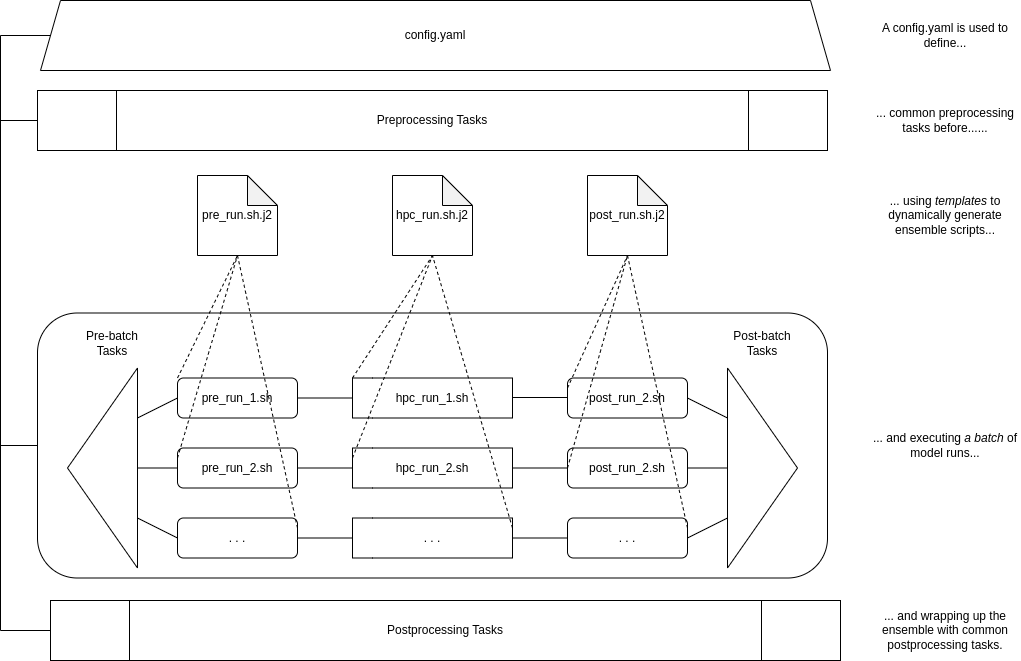

The diagram above was exported from draw.io. Its source (the exported page's mxGraphModel, read from the mxfile embedded in the PNG):
<mxGraphModel dx="1428" dy="791" grid="1" gridSize="10" guides="1" tooltips="1" connect="1" arrows="1" fold="1" page="1" pageScale="1" pageWidth="827" pageHeight="1169" math="0" shadow="0">
  <root>
    <mxCell id="0" />
    <mxCell id="1" parent="0" />
    <mxCell id="NFEpop8oXI-uqecMs4Ds-30" value="" style="rounded=1;whiteSpace=wrap;html=1;" parent="1" vertex="1">
      <mxGeometry x="37" y="392.5" width="790" height="265" as="geometry" />
    </mxCell>
    <mxCell id="NsgZoX1miYxkrL8MMz6k-35" value="" style="swimlane;html=1;startSize=20;fontStyle=0;collapsible=0;horizontal=0;swimlaneLine=0;fillColor=none;whiteSpace=wrap;" parent="1" vertex="1">
      <mxGeometry x="352" y="527.5" width="160" height="40" as="geometry" />
    </mxCell>
    <mxCell id="NsgZoX1miYxkrL8MMz6k-36" value="hpc_run_2.sh" style="text;html=1;align=center;verticalAlign=middle;whiteSpace=wrap;rounded=0;" parent="NsgZoX1miYxkrL8MMz6k-35" vertex="1">
      <mxGeometry x="35" y="5" width="90" height="30" as="geometry" />
    </mxCell>
    <mxCell id="NsgZoX1miYxkrL8MMz6k-37" value="" style="swimlane;html=1;startSize=20;fontStyle=0;collapsible=0;horizontal=0;swimlaneLine=0;fillColor=none;whiteSpace=wrap;" parent="1" vertex="1">
      <mxGeometry x="352" y="597.5" width="160" height="40" as="geometry" />
    </mxCell>
    <mxCell id="NsgZoX1miYxkrL8MMz6k-38" value=". . ." style="text;html=1;align=center;verticalAlign=middle;whiteSpace=wrap;rounded=0;" parent="NsgZoX1miYxkrL8MMz6k-37" vertex="1">
      <mxGeometry x="35" y="5" width="90" height="30" as="geometry" />
    </mxCell>
    <mxCell id="NsgZoX1miYxkrL8MMz6k-39" value="" style="swimlane;html=1;startSize=20;fontStyle=0;collapsible=0;horizontal=0;swimlaneLine=0;fillColor=none;whiteSpace=wrap;" parent="1" vertex="1">
      <mxGeometry x="352" y="457.5" width="160" height="40" as="geometry" />
    </mxCell>
    <mxCell id="NsgZoX1miYxkrL8MMz6k-40" value="hpc_run_1.sh" style="text;html=1;align=center;verticalAlign=middle;whiteSpace=wrap;rounded=0;" parent="NsgZoX1miYxkrL8MMz6k-39" vertex="1">
      <mxGeometry x="35" y="5" width="90" height="30" as="geometry" />
    </mxCell>
    <mxCell id="NsgZoX1miYxkrL8MMz6k-49" value="Pre-batch&lt;div&gt;Tasks&lt;/div&gt;" style="text;html=1;align=center;verticalAlign=middle;whiteSpace=wrap;rounded=0;" parent="1" vertex="1">
      <mxGeometry x="67" y="407.5" width="90" height="30" as="geometry" />
    </mxCell>
    <mxCell id="NFEpop8oXI-uqecMs4Ds-1" value="Post-batch Tasks" style="text;html=1;align=center;verticalAlign=middle;whiteSpace=wrap;rounded=0;" parent="1" vertex="1">
      <mxGeometry x="717" y="407.5" width="90" height="30" as="geometry" />
    </mxCell>
    <mxCell id="NFEpop8oXI-uqecMs4Ds-3" value="pre_run.sh.j2&lt;span style=&quot;color: rgba(0, 0, 0, 0); font-family: monospace; font-size: 0px; text-align: start; text-wrap-mode: nowrap;&quot;&gt;%3CmxGraphModel%3E%3Croot%3E%3CmxCell%20id%3D%220%22%2F%3E%3CmxCell%20id%3D%221%22%20parent%3D%220%22%2F%3E%3CmxCell%20id%3D%222%22%20value%3D%22Pre-batch%20Task%22%20style%3D%22text%3Bhtml%3D1%3Balign%3Dcenter%3BverticalAlign%3Dmiddle%3BwhiteSpace%3Dwrap%3Brounded%3D0%3B%22%20vertex%3D%221%22%20parent%3D%221%22%3E%3CmxGeometry%20x%3D%22-120%22%20y%3D%22370%22%20width%3D%2290%22%20height%3D%2230%22%20as%3D%22geometry%22%2F%3E%3C%2FmxCell%3E%3C%2Froot%3E%3C%2FmxGraphModel%3E&lt;/span&gt;" style="shape=note;whiteSpace=wrap;html=1;backgroundOutline=1;darkOpacity=0.05;" parent="1" vertex="1">
      <mxGeometry x="197" y="255" width="80" height="80" as="geometry" />
    </mxCell>
    <mxCell id="NFEpop8oXI-uqecMs4Ds-7" value="config.yaml" style="shape=trapezoid;perimeter=trapezoidPerimeter;whiteSpace=wrap;html=1;fixedSize=1;" parent="1" vertex="1">
      <mxGeometry x="40" y="80" width="790" height="70" as="geometry" />
    </mxCell>
    <mxCell id="NFEpop8oXI-uqecMs4Ds-15" value="" style="triangle;whiteSpace=wrap;html=1;rotation=-180;" parent="1" vertex="1">
      <mxGeometry x="67" y="447.5" width="70" height="200" as="geometry" />
    </mxCell>
    <mxCell id="NFEpop8oXI-uqecMs4Ds-16" value="pre_run_1.sh" style="rounded=1;whiteSpace=wrap;html=1;" parent="1" vertex="1">
      <mxGeometry x="177" y="457.5" width="120" height="40" as="geometry" />
    </mxCell>
    <mxCell id="NFEpop8oXI-uqecMs4Ds-19" value="pre_run_2.sh" style="rounded=1;whiteSpace=wrap;html=1;" parent="1" vertex="1">
      <mxGeometry x="177" y="527.5" width="120" height="40" as="geometry" />
    </mxCell>
    <mxCell id="NFEpop8oXI-uqecMs4Ds-20" value=". . ." style="rounded=1;whiteSpace=wrap;html=1;" parent="1" vertex="1">
      <mxGeometry x="177" y="597.5" width="120" height="40" as="geometry" />
    </mxCell>
    <mxCell id="NFEpop8oXI-uqecMs4Ds-21" value="post_run_2.sh" style="rounded=1;whiteSpace=wrap;html=1;" parent="1" vertex="1">
      <mxGeometry x="567" y="457.5" width="120" height="40" as="geometry" />
    </mxCell>
    <mxCell id="NFEpop8oXI-uqecMs4Ds-22" value="post_run_2.sh" style="rounded=1;whiteSpace=wrap;html=1;" parent="1" vertex="1">
      <mxGeometry x="567" y="527.5" width="120" height="40" as="geometry" />
    </mxCell>
    <mxCell id="NFEpop8oXI-uqecMs4Ds-23" value=". . ." style="rounded=1;whiteSpace=wrap;html=1;" parent="1" vertex="1">
      <mxGeometry x="567" y="597.5" width="120" height="40" as="geometry" />
    </mxCell>
    <mxCell id="NFEpop8oXI-uqecMs4Ds-24" value="" style="triangle;whiteSpace=wrap;html=1;rotation=0;" parent="1" vertex="1">
      <mxGeometry x="727" y="447.5" width="70" height="200" as="geometry" />
    </mxCell>
    <mxCell id="NFEpop8oXI-uqecMs4Ds-25" value="hpc_run.sh.j2" style="shape=note;whiteSpace=wrap;html=1;backgroundOutline=1;darkOpacity=0.05;" parent="1" vertex="1">
      <mxGeometry x="392" y="255" width="80" height="80" as="geometry" />
    </mxCell>
    <mxCell id="NFEpop8oXI-uqecMs4Ds-26" value="post_run.sh.j2&lt;span style=&quot;color: rgba(0, 0, 0, 0); font-family: monospace; font-size: 0px; text-align: start; text-wrap-mode: nowrap;&quot;&gt;%3CmxGraphModel%3E%3Croot%3E%3CmxCell%20id%3D%220%22%2F%3E%3CmxCell%20id%3D%221%22%20parent%3D%220%22%2F%3E%3CmxCell%20id%3D%222%22%20value%3D%22Pre-batch%20Task%22%20style%3D%22text%3Bhtml%3D1%3Balign%3Dcenter%3BverticalAlign%3Dmiddle%3BwhiteSpace%3Dwrap%3Brounded%3D0%3B%22%20vertex%3D%221%22%20parent%3D%221%22%3E%3CmxGeometry%20x%3D%22-120%22%20y%3D%22370%22%20width%3D%2290%22%20height%3D%2230%22%20as%3D%22geometry%22%2F%3E%3C%2FmxCell%3E%3C%2Froot%3E%3C%2FmxGraphModel%3E&lt;/span&gt;" style="shape=note;whiteSpace=wrap;html=1;backgroundOutline=1;darkOpacity=0.05;" parent="1" vertex="1">
      <mxGeometry x="587" y="255" width="80" height="80" as="geometry" />
    </mxCell>
    <mxCell id="NFEpop8oXI-uqecMs4Ds-27" value="A config.yaml is used to define..." style="text;html=1;align=center;verticalAlign=middle;whiteSpace=wrap;rounded=0;" parent="1" vertex="1">
      <mxGeometry x="870" y="90" width="150" height="50" as="geometry" />
    </mxCell>
    <mxCell id="NFEpop8oXI-uqecMs4Ds-28" value="... using &lt;i&gt;templates&lt;/i&gt; to dynamically generate ensemble scripts..." style="text;html=1;align=center;verticalAlign=middle;whiteSpace=wrap;rounded=0;" parent="1" vertex="1">
      <mxGeometry x="870" y="270" width="150" height="50" as="geometry" />
    </mxCell>
    <mxCell id="NFEpop8oXI-uqecMs4Ds-29" value="... and executing&amp;nbsp;&lt;i&gt;a batch&lt;/i&gt; of model runs..." style="text;html=1;align=center;verticalAlign=middle;whiteSpace=wrap;rounded=0;" parent="1" vertex="1">
      <mxGeometry x="870" y="500" width="150" height="50" as="geometry" />
    </mxCell>
    <mxCell id="NFEpop8oXI-uqecMs4Ds-36" value="" style="endArrow=none;html=1;rounded=0;entryX=0;entryY=0.5;entryDx=0;entryDy=0;exitX=1;exitY=0.5;exitDx=0;exitDy=0;" parent="1" source="NFEpop8oXI-uqecMs4Ds-16" target="NsgZoX1miYxkrL8MMz6k-39" edge="1">
      <mxGeometry width="50" height="50" relative="1" as="geometry">
        <mxPoint x="297" y="365" as="sourcePoint" />
        <mxPoint x="347" y="315" as="targetPoint" />
      </mxGeometry>
    </mxCell>
    <mxCell id="NFEpop8oXI-uqecMs4Ds-37" value="" style="endArrow=none;html=1;rounded=0;entryX=0;entryY=0.5;entryDx=0;entryDy=0;exitX=1;exitY=0.5;exitDx=0;exitDy=0;" parent="1" source="NFEpop8oXI-uqecMs4Ds-19" target="NsgZoX1miYxkrL8MMz6k-35" edge="1">
      <mxGeometry width="50" height="50" relative="1" as="geometry">
        <mxPoint x="307" y="488" as="sourcePoint" />
        <mxPoint x="362" y="488" as="targetPoint" />
      </mxGeometry>
    </mxCell>
    <mxCell id="NFEpop8oXI-uqecMs4Ds-38" value="" style="endArrow=none;html=1;rounded=0;entryX=0;entryY=0.5;entryDx=0;entryDy=0;exitX=1;exitY=0.5;exitDx=0;exitDy=0;" parent="1" source="NFEpop8oXI-uqecMs4Ds-20" target="NsgZoX1miYxkrL8MMz6k-37" edge="1">
      <mxGeometry width="50" height="50" relative="1" as="geometry">
        <mxPoint x="307" y="558" as="sourcePoint" />
        <mxPoint x="362" y="558" as="targetPoint" />
      </mxGeometry>
    </mxCell>
    <mxCell id="NFEpop8oXI-uqecMs4Ds-39" value="" style="endArrow=none;html=1;rounded=0;entryX=0;entryY=0.5;entryDx=0;entryDy=0;exitX=1;exitY=0.5;exitDx=0;exitDy=0;" parent="1" edge="1">
      <mxGeometry width="50" height="50" relative="1" as="geometry">
        <mxPoint x="512" y="477" as="sourcePoint" />
        <mxPoint x="567" y="477" as="targetPoint" />
      </mxGeometry>
    </mxCell>
    <mxCell id="NFEpop8oXI-uqecMs4Ds-40" value="" style="endArrow=none;html=1;rounded=0;entryX=0;entryY=0.5;entryDx=0;entryDy=0;exitX=1;exitY=0.5;exitDx=0;exitDy=0;" parent="1" source="NsgZoX1miYxkrL8MMz6k-35" target="NFEpop8oXI-uqecMs4Ds-22" edge="1">
      <mxGeometry width="50" height="50" relative="1" as="geometry">
        <mxPoint x="522" y="487" as="sourcePoint" />
        <mxPoint x="577" y="487" as="targetPoint" />
      </mxGeometry>
    </mxCell>
    <mxCell id="NFEpop8oXI-uqecMs4Ds-41" value="" style="endArrow=none;html=1;rounded=0;entryX=0;entryY=0.5;entryDx=0;entryDy=0;exitX=1;exitY=0.5;exitDx=0;exitDy=0;" parent="1" source="NsgZoX1miYxkrL8MMz6k-37" target="NFEpop8oXI-uqecMs4Ds-23" edge="1">
      <mxGeometry width="50" height="50" relative="1" as="geometry">
        <mxPoint x="522" y="558" as="sourcePoint" />
        <mxPoint x="577" y="558" as="targetPoint" />
      </mxGeometry>
    </mxCell>
    <mxCell id="NFEpop8oXI-uqecMs4Ds-42" value="" style="endArrow=none;html=1;rounded=0;entryX=1;entryY=0.5;entryDx=0;entryDy=0;exitX=0;exitY=0.75;exitDx=0;exitDy=0;" parent="1" source="NFEpop8oXI-uqecMs4Ds-24" target="NFEpop8oXI-uqecMs4Ds-23" edge="1">
      <mxGeometry width="50" height="50" relative="1" as="geometry">
        <mxPoint x="522" y="628" as="sourcePoint" />
        <mxPoint x="577" y="628" as="targetPoint" />
      </mxGeometry>
    </mxCell>
    <mxCell id="NFEpop8oXI-uqecMs4Ds-43" value="" style="endArrow=none;html=1;rounded=0;entryX=1;entryY=0.5;entryDx=0;entryDy=0;exitX=0;exitY=0.25;exitDx=0;exitDy=0;" parent="1" source="NFEpop8oXI-uqecMs4Ds-24" target="NFEpop8oXI-uqecMs4Ds-21" edge="1">
      <mxGeometry width="50" height="50" relative="1" as="geometry">
        <mxPoint x="737" y="608" as="sourcePoint" />
        <mxPoint x="697" y="628" as="targetPoint" />
      </mxGeometry>
    </mxCell>
    <mxCell id="NFEpop8oXI-uqecMs4Ds-44" value="" style="endArrow=none;html=1;rounded=0;entryX=1;entryY=0.5;entryDx=0;entryDy=0;exitX=0;exitY=0.5;exitDx=0;exitDy=0;" parent="1" source="NFEpop8oXI-uqecMs4Ds-24" target="NFEpop8oXI-uqecMs4Ds-22" edge="1">
      <mxGeometry width="50" height="50" relative="1" as="geometry">
        <mxPoint x="737" y="508" as="sourcePoint" />
        <mxPoint x="697" y="488" as="targetPoint" />
      </mxGeometry>
    </mxCell>
    <mxCell id="NFEpop8oXI-uqecMs4Ds-45" value="" style="endArrow=none;html=1;rounded=0;entryX=0;entryY=0.75;entryDx=0;entryDy=0;exitX=0;exitY=0.5;exitDx=0;exitDy=0;" parent="1" source="NFEpop8oXI-uqecMs4Ds-16" target="NFEpop8oXI-uqecMs4Ds-15" edge="1">
      <mxGeometry width="50" height="50" relative="1" as="geometry">
        <mxPoint x="737" y="558" as="sourcePoint" />
        <mxPoint x="697" y="558" as="targetPoint" />
      </mxGeometry>
    </mxCell>
    <mxCell id="NFEpop8oXI-uqecMs4Ds-46" value="" style="endArrow=none;html=1;rounded=0;entryX=0;entryY=0.5;entryDx=0;entryDy=0;exitX=0;exitY=0.5;exitDx=0;exitDy=0;" parent="1" source="NFEpop8oXI-uqecMs4Ds-19" target="NFEpop8oXI-uqecMs4Ds-15" edge="1">
      <mxGeometry width="50" height="50" relative="1" as="geometry">
        <mxPoint x="187" y="488" as="sourcePoint" />
        <mxPoint x="147" y="508" as="targetPoint" />
      </mxGeometry>
    </mxCell>
    <mxCell id="NFEpop8oXI-uqecMs4Ds-47" value="" style="endArrow=none;html=1;rounded=0;entryX=0;entryY=0.25;entryDx=0;entryDy=0;exitX=0;exitY=0.5;exitDx=0;exitDy=0;" parent="1" source="NFEpop8oXI-uqecMs4Ds-20" target="NFEpop8oXI-uqecMs4Ds-15" edge="1">
      <mxGeometry width="50" height="50" relative="1" as="geometry">
        <mxPoint x="187" y="558" as="sourcePoint" />
        <mxPoint x="147" y="558" as="targetPoint" />
      </mxGeometry>
    </mxCell>
    <mxCell id="NFEpop8oXI-uqecMs4Ds-49" value="" style="endArrow=none;dashed=1;html=1;rounded=0;entryX=0.5;entryY=1;entryDx=0;entryDy=0;entryPerimeter=0;exitX=0;exitY=0;exitDx=0;exitDy=0;" parent="1" source="NFEpop8oXI-uqecMs4Ds-16" target="NFEpop8oXI-uqecMs4Ds-3" edge="1">
      <mxGeometry width="50" height="50" relative="1" as="geometry">
        <mxPoint x="297" y="365" as="sourcePoint" />
        <mxPoint x="347" y="315" as="targetPoint" />
      </mxGeometry>
    </mxCell>
    <mxCell id="NFEpop8oXI-uqecMs4Ds-50" value="" style="endArrow=none;dashed=1;html=1;rounded=0;entryX=0.5;entryY=1;entryDx=0;entryDy=0;entryPerimeter=0;exitX=0;exitY=0.25;exitDx=0;exitDy=0;" parent="1" source="NFEpop8oXI-uqecMs4Ds-19" target="NFEpop8oXI-uqecMs4Ds-3" edge="1">
      <mxGeometry width="50" height="50" relative="1" as="geometry">
        <mxPoint x="187" y="468" as="sourcePoint" />
        <mxPoint x="247" y="345" as="targetPoint" />
      </mxGeometry>
    </mxCell>
    <mxCell id="NFEpop8oXI-uqecMs4Ds-51" value="" style="endArrow=none;dashed=1;html=1;rounded=0;entryX=0.5;entryY=1;entryDx=0;entryDy=0;entryPerimeter=0;exitX=1;exitY=0.25;exitDx=0;exitDy=0;" parent="1" source="NFEpop8oXI-uqecMs4Ds-20" target="NFEpop8oXI-uqecMs4Ds-3" edge="1">
      <mxGeometry width="50" height="50" relative="1" as="geometry">
        <mxPoint x="187" y="548" as="sourcePoint" />
        <mxPoint x="247" y="345" as="targetPoint" />
      </mxGeometry>
    </mxCell>
    <mxCell id="NFEpop8oXI-uqecMs4Ds-52" value="" style="endArrow=none;dashed=1;html=1;rounded=0;entryX=0.5;entryY=1;entryDx=0;entryDy=0;entryPerimeter=0;exitX=0;exitY=0;exitDx=0;exitDy=0;" parent="1" source="NsgZoX1miYxkrL8MMz6k-39" target="NFEpop8oXI-uqecMs4Ds-25" edge="1">
      <mxGeometry width="50" height="50" relative="1" as="geometry">
        <mxPoint x="307" y="608" as="sourcePoint" />
        <mxPoint x="247" y="345" as="targetPoint" />
      </mxGeometry>
    </mxCell>
    <mxCell id="NFEpop8oXI-uqecMs4Ds-53" value="" style="endArrow=none;dashed=1;html=1;rounded=0;entryX=0.5;entryY=1;entryDx=0;entryDy=0;entryPerimeter=0;exitX=0;exitY=0.25;exitDx=0;exitDy=0;" parent="1" source="NsgZoX1miYxkrL8MMz6k-35" target="NFEpop8oXI-uqecMs4Ds-25" edge="1">
      <mxGeometry width="50" height="50" relative="1" as="geometry">
        <mxPoint x="362" y="468" as="sourcePoint" />
        <mxPoint x="442" y="345" as="targetPoint" />
      </mxGeometry>
    </mxCell>
    <mxCell id="NFEpop8oXI-uqecMs4Ds-54" value="" style="endArrow=none;dashed=1;html=1;rounded=0;entryX=0.5;entryY=1;entryDx=0;entryDy=0;entryPerimeter=0;exitX=1;exitY=0.25;exitDx=0;exitDy=0;" parent="1" source="NsgZoX1miYxkrL8MMz6k-37" target="NFEpop8oXI-uqecMs4Ds-25" edge="1">
      <mxGeometry width="50" height="50" relative="1" as="geometry">
        <mxPoint x="497" y="595" as="sourcePoint" />
        <mxPoint x="442" y="345" as="targetPoint" />
      </mxGeometry>
    </mxCell>
    <mxCell id="NFEpop8oXI-uqecMs4Ds-55" value="" style="endArrow=none;dashed=1;html=1;rounded=0;entryX=0.5;entryY=1;entryDx=0;entryDy=0;entryPerimeter=0;exitX=0;exitY=0.25;exitDx=0;exitDy=0;" parent="1" source="NFEpop8oXI-uqecMs4Ds-21" target="NFEpop8oXI-uqecMs4Ds-26" edge="1">
      <mxGeometry width="50" height="50" relative="1" as="geometry">
        <mxPoint x="522" y="618" as="sourcePoint" />
        <mxPoint x="442" y="345" as="targetPoint" />
      </mxGeometry>
    </mxCell>
    <mxCell id="NFEpop8oXI-uqecMs4Ds-56" value="" style="endArrow=none;dashed=1;html=1;rounded=0;entryX=0.5;entryY=1;entryDx=0;entryDy=0;entryPerimeter=0;exitX=0;exitY=0.5;exitDx=0;exitDy=0;" parent="1" source="NFEpop8oXI-uqecMs4Ds-22" target="NFEpop8oXI-uqecMs4Ds-26" edge="1">
      <mxGeometry width="50" height="50" relative="1" as="geometry">
        <mxPoint x="577" y="478" as="sourcePoint" />
        <mxPoint x="637" y="345" as="targetPoint" />
      </mxGeometry>
    </mxCell>
    <mxCell id="NFEpop8oXI-uqecMs4Ds-57" value="" style="endArrow=none;dashed=1;html=1;rounded=0;entryX=0.5;entryY=1;entryDx=0;entryDy=0;entryPerimeter=0;exitX=1;exitY=0.25;exitDx=0;exitDy=0;" parent="1" source="NFEpop8oXI-uqecMs4Ds-23" target="NFEpop8oXI-uqecMs4Ds-26" edge="1">
      <mxGeometry width="50" height="50" relative="1" as="geometry">
        <mxPoint x="577" y="558" as="sourcePoint" />
        <mxPoint x="637" y="345" as="targetPoint" />
      </mxGeometry>
    </mxCell>
    <mxCell id="NFEpop8oXI-uqecMs4Ds-67" value="Preprocessing Tasks" style="shape=process;whiteSpace=wrap;html=1;backgroundOutline=1;" parent="1" vertex="1">
      <mxGeometry x="37" y="170" width="790" height="60" as="geometry" />
    </mxCell>
    <mxCell id="NFEpop8oXI-uqecMs4Ds-68" value="... common preprocessing tasks before......" style="text;html=1;align=center;verticalAlign=middle;whiteSpace=wrap;rounded=0;" parent="1" vertex="1">
      <mxGeometry x="870" y="175" width="150" height="50" as="geometry" />
    </mxCell>
    <mxCell id="NFEpop8oXI-uqecMs4Ds-69" value="Postprocessing Tasks" style="shape=process;whiteSpace=wrap;html=1;backgroundOutline=1;" parent="1" vertex="1">
      <mxGeometry x="50" y="680" width="790" height="60" as="geometry" />
    </mxCell>
    <mxCell id="NFEpop8oXI-uqecMs4Ds-70" value="... and wrapping up the ensemble with common postprocessing tasks." style="text;html=1;align=center;verticalAlign=middle;whiteSpace=wrap;rounded=0;" parent="1" vertex="1">
      <mxGeometry x="870" y="685" width="150" height="50" as="geometry" />
    </mxCell>
    <mxCell id="NFEpop8oXI-uqecMs4Ds-71" value="" style="endArrow=none;html=1;rounded=0;entryX=0;entryY=0.5;entryDx=0;entryDy=0;exitX=0;exitY=0.5;exitDx=0;exitDy=0;" parent="1" source="NFEpop8oXI-uqecMs4Ds-69" target="NFEpop8oXI-uqecMs4Ds-7" edge="1">
      <mxGeometry width="50" height="50" relative="1" as="geometry">
        <mxPoint x="470" y="430" as="sourcePoint" />
        <mxPoint x="520" y="380" as="targetPoint" />
        <Array as="points">
          <mxPoint y="710" />
          <mxPoint y="115" />
        </Array>
      </mxGeometry>
    </mxCell>
    <mxCell id="NFEpop8oXI-uqecMs4Ds-72" value="" style="endArrow=none;html=1;rounded=0;exitX=0;exitY=0.5;exitDx=0;exitDy=0;" parent="1" source="NFEpop8oXI-uqecMs4Ds-67" edge="1">
      <mxGeometry width="50" height="50" relative="1" as="geometry">
        <mxPoint x="470" y="430" as="sourcePoint" />
        <mxPoint y="200" as="targetPoint" />
      </mxGeometry>
    </mxCell>
    <mxCell id="NFEpop8oXI-uqecMs4Ds-73" value="" style="endArrow=none;html=1;rounded=0;exitX=0;exitY=0.5;exitDx=0;exitDy=0;" parent="1" source="NFEpop8oXI-uqecMs4Ds-30" edge="1">
      <mxGeometry width="50" height="50" relative="1" as="geometry">
        <mxPoint x="50" y="240" as="sourcePoint" />
        <mxPoint y="525" as="targetPoint" />
      </mxGeometry>
    </mxCell>
  </root>
</mxGraphModel>